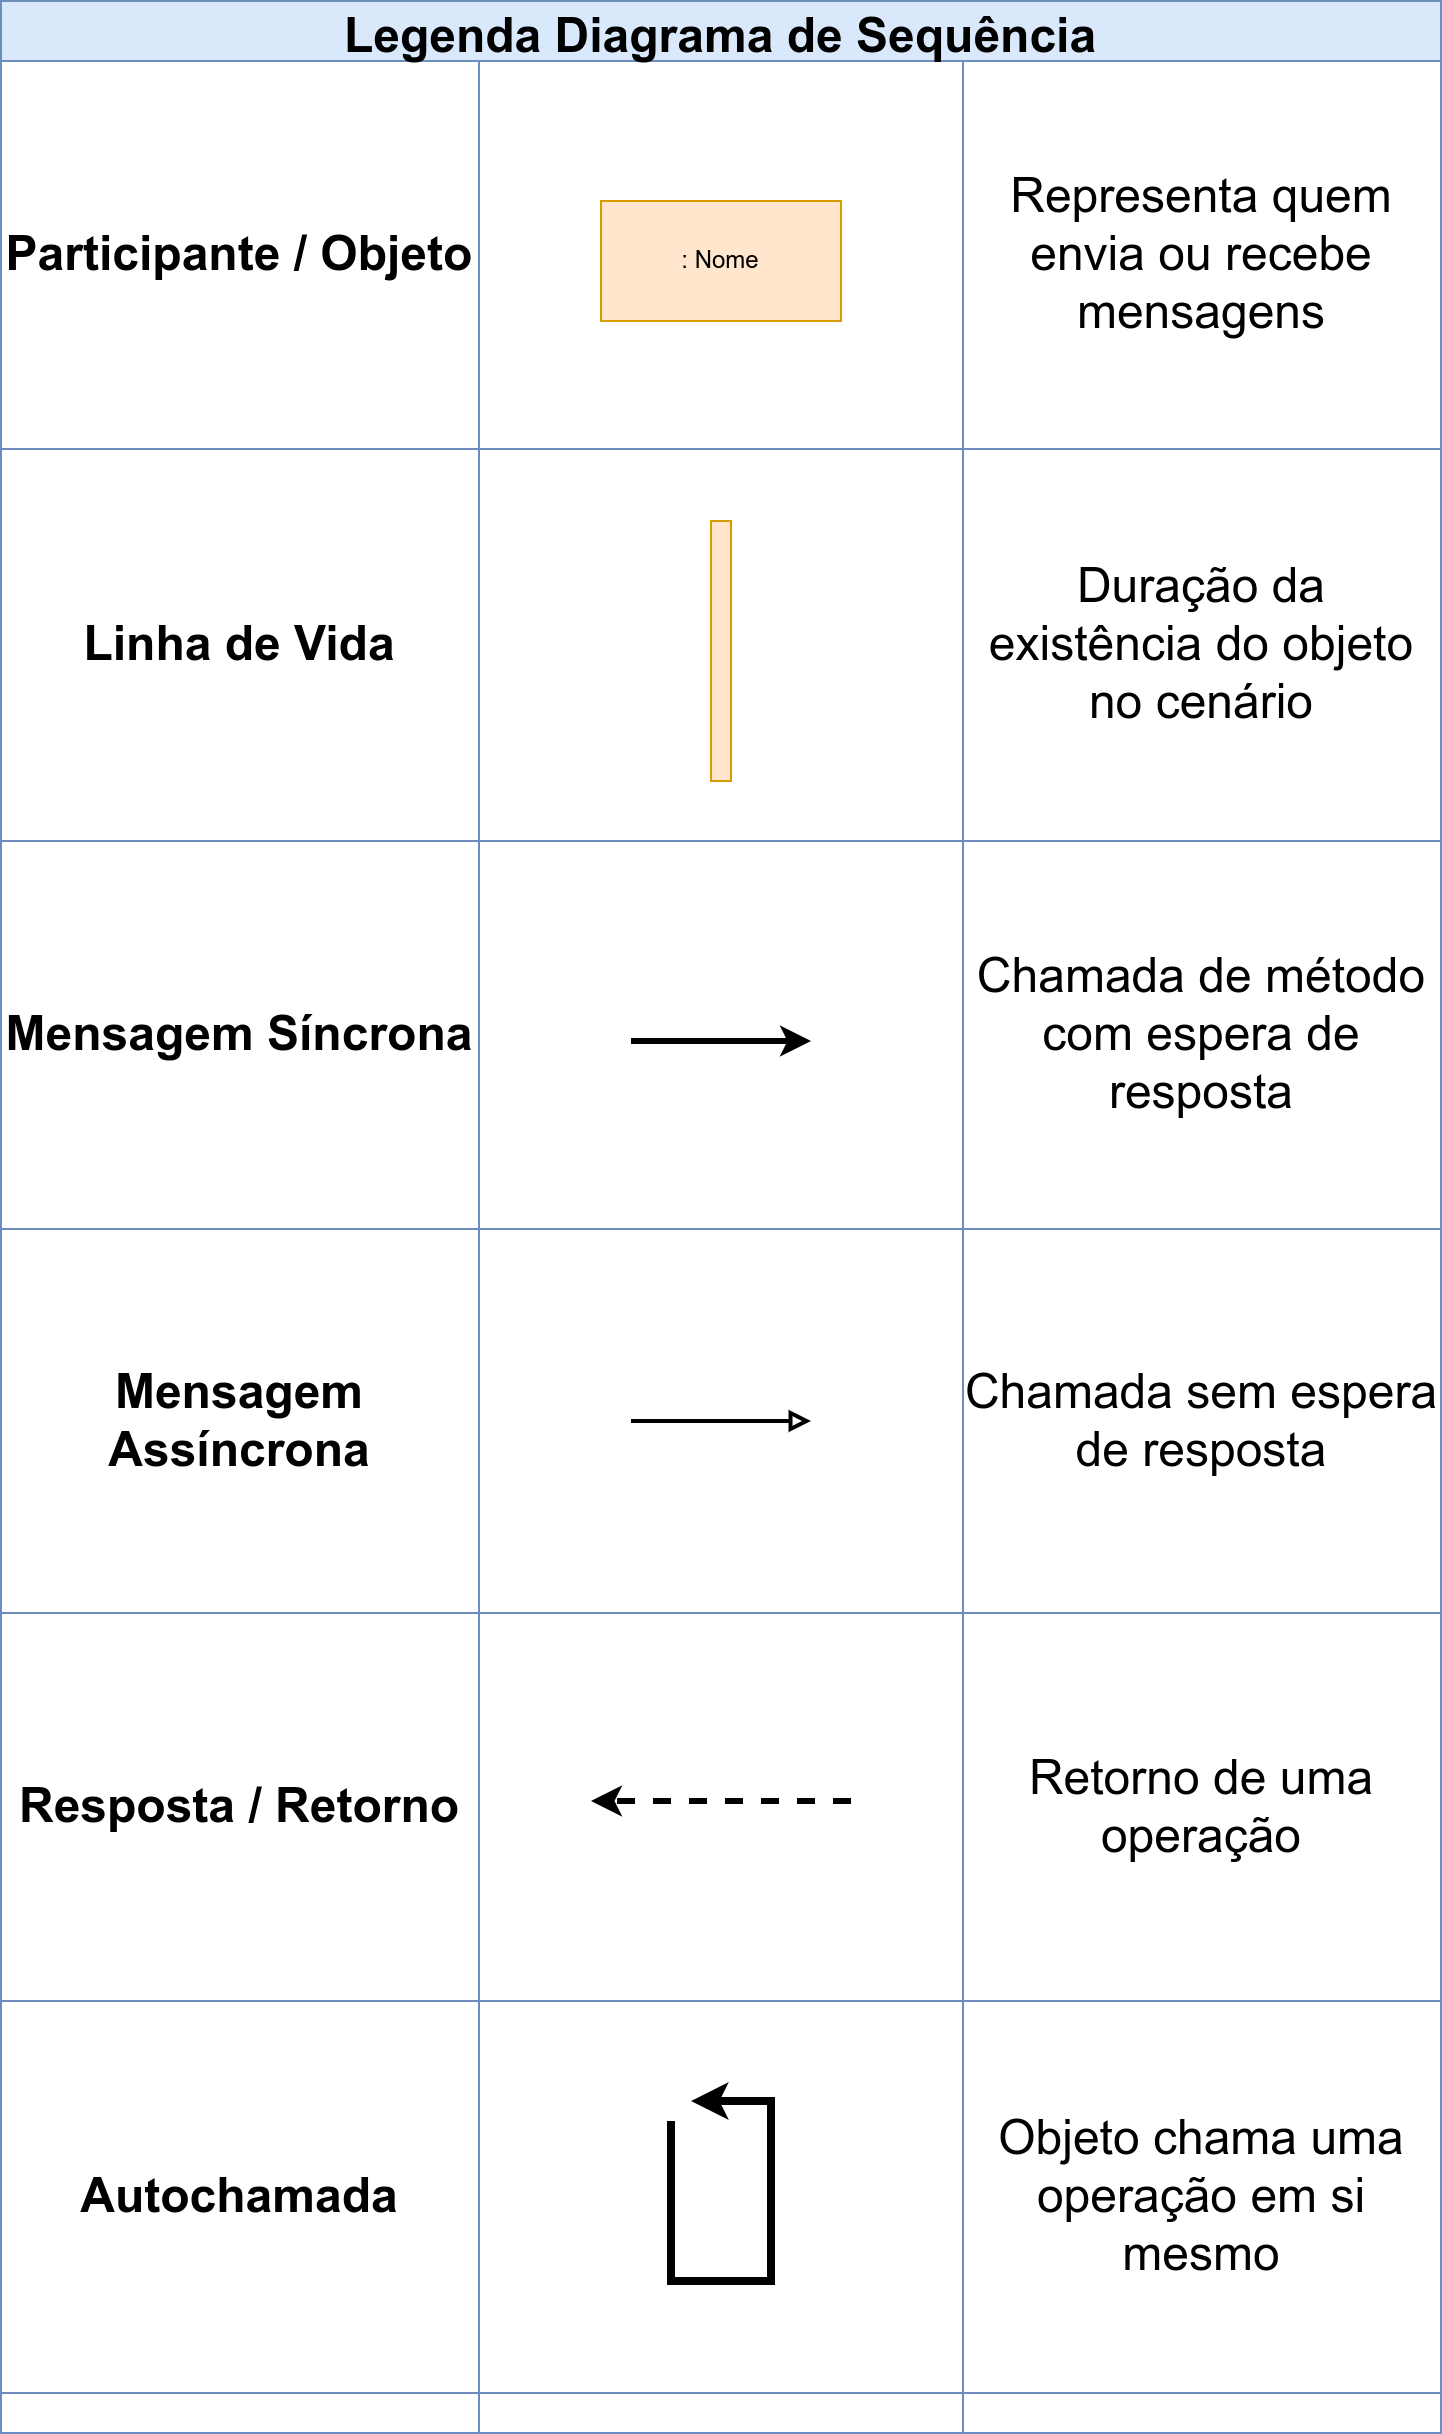

The diagram above was exported from draw.io. Its source (the exported page's mxGraphModel, read from the mxfile embedded in the PNG):
<mxGraphModel dx="1380" dy="843" grid="1" gridSize="10" guides="1" tooltips="1" connect="1" arrows="1" fold="1" page="1" pageScale="1" pageWidth="1419" pageHeight="1819" math="0" shadow="0">
  <root>
    <mxCell id="0" />
    <mxCell id="1" parent="0" />
    <mxCell id="qcAO2tqpcojkj_vtAqih-1" value="Legenda Diagrama de Sequência" style="shape=table;startSize=30;container=1;collapsible=0;childLayout=tableLayout;fontSize=24;fontStyle=1;fillColor=#dae8fc;strokeColor=#6c8ebf;" vertex="1" parent="1">
      <mxGeometry x="170" y="40" width="720" height="1216" as="geometry" />
    </mxCell>
    <mxCell id="qcAO2tqpcojkj_vtAqih-2" value="" style="shape=tableRow;horizontal=0;startSize=0;swimlaneHead=0;swimlaneBody=0;strokeColor=inherit;top=0;left=0;bottom=0;right=0;collapsible=0;dropTarget=0;fillColor=none;points=[[0,0.5],[1,0.5]];portConstraint=eastwest;" vertex="1" parent="qcAO2tqpcojkj_vtAqih-1">
      <mxGeometry y="30" width="720" height="194" as="geometry" />
    </mxCell>
    <mxCell id="qcAO2tqpcojkj_vtAqih-3" value="&lt;b&gt;&lt;font style=&quot;font-size: 24px;&quot;&gt;Participante / Objeto&lt;/font&gt;&lt;/b&gt;" style="shape=partialRectangle;html=1;whiteSpace=wrap;connectable=0;strokeColor=inherit;overflow=hidden;fillColor=none;top=0;left=0;bottom=0;right=0;pointerEvents=1;" vertex="1" parent="qcAO2tqpcojkj_vtAqih-2">
      <mxGeometry width="239" height="194" as="geometry">
        <mxRectangle width="239" height="194" as="alternateBounds" />
      </mxGeometry>
    </mxCell>
    <mxCell id="qcAO2tqpcojkj_vtAqih-4" value="" style="shape=partialRectangle;html=1;whiteSpace=wrap;connectable=0;strokeColor=inherit;overflow=hidden;fillColor=none;top=0;left=0;bottom=0;right=0;pointerEvents=1;" vertex="1" parent="qcAO2tqpcojkj_vtAqih-2">
      <mxGeometry x="239" width="242" height="194" as="geometry">
        <mxRectangle width="242" height="194" as="alternateBounds" />
      </mxGeometry>
    </mxCell>
    <mxCell id="qcAO2tqpcojkj_vtAqih-5" value="&lt;font style=&quot;font-size: 24px;&quot;&gt;Representa quem envia ou recebe mensagens&lt;/font&gt;" style="shape=partialRectangle;html=1;whiteSpace=wrap;connectable=0;strokeColor=inherit;overflow=hidden;fillColor=none;top=0;left=0;bottom=0;right=0;pointerEvents=1;" vertex="1" parent="qcAO2tqpcojkj_vtAqih-2">
      <mxGeometry x="481" width="239" height="194" as="geometry">
        <mxRectangle width="239" height="194" as="alternateBounds" />
      </mxGeometry>
    </mxCell>
    <mxCell id="qcAO2tqpcojkj_vtAqih-6" value="" style="shape=tableRow;horizontal=0;startSize=0;swimlaneHead=0;swimlaneBody=0;strokeColor=inherit;top=0;left=0;bottom=0;right=0;collapsible=0;dropTarget=0;fillColor=none;points=[[0,0.5],[1,0.5]];portConstraint=eastwest;" vertex="1" parent="qcAO2tqpcojkj_vtAqih-1">
      <mxGeometry y="224" width="720" height="196" as="geometry" />
    </mxCell>
    <mxCell id="qcAO2tqpcojkj_vtAqih-7" value="&lt;font style=&quot;font-size: 24px;&quot;&gt;&lt;b&gt;Linha de Vida&lt;/b&gt;&lt;/font&gt;" style="shape=partialRectangle;html=1;whiteSpace=wrap;connectable=0;strokeColor=inherit;overflow=hidden;fillColor=none;top=0;left=0;bottom=0;right=0;pointerEvents=1;" vertex="1" parent="qcAO2tqpcojkj_vtAqih-6">
      <mxGeometry width="239" height="196" as="geometry">
        <mxRectangle width="239" height="196" as="alternateBounds" />
      </mxGeometry>
    </mxCell>
    <mxCell id="qcAO2tqpcojkj_vtAqih-8" value="" style="shape=partialRectangle;html=1;whiteSpace=wrap;connectable=0;strokeColor=inherit;overflow=hidden;fillColor=none;top=0;left=0;bottom=0;right=0;pointerEvents=1;" vertex="1" parent="qcAO2tqpcojkj_vtAqih-6">
      <mxGeometry x="239" width="242" height="196" as="geometry">
        <mxRectangle width="242" height="196" as="alternateBounds" />
      </mxGeometry>
    </mxCell>
    <mxCell id="qcAO2tqpcojkj_vtAqih-9" value="&lt;font style=&quot;font-size: 24px;&quot;&gt;Duração da existência do objeto no cenário&lt;/font&gt;" style="shape=partialRectangle;html=1;whiteSpace=wrap;connectable=0;strokeColor=inherit;overflow=hidden;fillColor=none;top=0;left=0;bottom=0;right=0;pointerEvents=1;" vertex="1" parent="qcAO2tqpcojkj_vtAqih-6">
      <mxGeometry x="481" width="239" height="196" as="geometry">
        <mxRectangle width="239" height="196" as="alternateBounds" />
      </mxGeometry>
    </mxCell>
    <mxCell id="qcAO2tqpcojkj_vtAqih-10" value="" style="shape=tableRow;horizontal=0;startSize=0;swimlaneHead=0;swimlaneBody=0;strokeColor=inherit;top=0;left=0;bottom=0;right=0;collapsible=0;dropTarget=0;fillColor=none;points=[[0,0.5],[1,0.5]];portConstraint=eastwest;" vertex="1" parent="qcAO2tqpcojkj_vtAqih-1">
      <mxGeometry y="420" width="720" height="194" as="geometry" />
    </mxCell>
    <mxCell id="qcAO2tqpcojkj_vtAqih-11" value="&lt;font style=&quot;font-size: 24px;&quot;&gt;&lt;b&gt;Mensagem Síncrona&lt;/b&gt;&lt;/font&gt;" style="shape=partialRectangle;html=1;whiteSpace=wrap;connectable=0;strokeColor=inherit;overflow=hidden;fillColor=none;top=0;left=0;bottom=0;right=0;pointerEvents=1;" vertex="1" parent="qcAO2tqpcojkj_vtAqih-10">
      <mxGeometry width="239" height="194" as="geometry">
        <mxRectangle width="239" height="194" as="alternateBounds" />
      </mxGeometry>
    </mxCell>
    <mxCell id="qcAO2tqpcojkj_vtAqih-12" value="" style="shape=partialRectangle;html=1;whiteSpace=wrap;connectable=0;strokeColor=inherit;overflow=hidden;fillColor=none;top=0;left=0;bottom=0;right=0;pointerEvents=1;" vertex="1" parent="qcAO2tqpcojkj_vtAqih-10">
      <mxGeometry x="239" width="242" height="194" as="geometry">
        <mxRectangle width="242" height="194" as="alternateBounds" />
      </mxGeometry>
    </mxCell>
    <mxCell id="qcAO2tqpcojkj_vtAqih-13" value="&lt;font style=&quot;font-size: 24px;&quot;&gt;Chamada de método com espera de resposta&lt;/font&gt;" style="shape=partialRectangle;html=1;whiteSpace=wrap;connectable=0;strokeColor=inherit;overflow=hidden;fillColor=none;top=0;left=0;bottom=0;right=0;pointerEvents=1;" vertex="1" parent="qcAO2tqpcojkj_vtAqih-10">
      <mxGeometry x="481" width="239" height="194" as="geometry">
        <mxRectangle width="239" height="194" as="alternateBounds" />
      </mxGeometry>
    </mxCell>
    <mxCell id="qcAO2tqpcojkj_vtAqih-14" value="" style="shape=tableRow;horizontal=0;startSize=0;swimlaneHead=0;swimlaneBody=0;strokeColor=inherit;top=0;left=0;bottom=0;right=0;collapsible=0;dropTarget=0;fillColor=none;points=[[0,0.5],[1,0.5]];portConstraint=eastwest;" vertex="1" parent="qcAO2tqpcojkj_vtAqih-1">
      <mxGeometry y="614" width="720" height="192" as="geometry" />
    </mxCell>
    <mxCell id="qcAO2tqpcojkj_vtAqih-15" value="&lt;b&gt;&lt;font style=&quot;font-size: 24px;&quot;&gt;Mensagem Assíncrona&lt;/font&gt;&lt;/b&gt;" style="shape=partialRectangle;html=1;whiteSpace=wrap;connectable=0;strokeColor=inherit;overflow=hidden;fillColor=none;top=0;left=0;bottom=0;right=0;pointerEvents=1;" vertex="1" parent="qcAO2tqpcojkj_vtAqih-14">
      <mxGeometry width="239" height="192" as="geometry">
        <mxRectangle width="239" height="192" as="alternateBounds" />
      </mxGeometry>
    </mxCell>
    <mxCell id="qcAO2tqpcojkj_vtAqih-16" value="" style="shape=partialRectangle;html=1;whiteSpace=wrap;connectable=0;strokeColor=inherit;overflow=hidden;fillColor=none;top=0;left=0;bottom=0;right=0;pointerEvents=1;" vertex="1" parent="qcAO2tqpcojkj_vtAqih-14">
      <mxGeometry x="239" width="242" height="192" as="geometry">
        <mxRectangle width="242" height="192" as="alternateBounds" />
      </mxGeometry>
    </mxCell>
    <mxCell id="qcAO2tqpcojkj_vtAqih-17" value="&lt;font style=&quot;font-size: 24px;&quot;&gt;Chamada sem espera de resposta&lt;/font&gt;" style="shape=partialRectangle;html=1;whiteSpace=wrap;connectable=0;strokeColor=inherit;overflow=hidden;fillColor=none;top=0;left=0;bottom=0;right=0;pointerEvents=1;" vertex="1" parent="qcAO2tqpcojkj_vtAqih-14">
      <mxGeometry x="481" width="239" height="192" as="geometry">
        <mxRectangle width="239" height="192" as="alternateBounds" />
      </mxGeometry>
    </mxCell>
    <mxCell id="qcAO2tqpcojkj_vtAqih-18" value="" style="shape=tableRow;horizontal=0;startSize=0;swimlaneHead=0;swimlaneBody=0;strokeColor=inherit;top=0;left=0;bottom=0;right=0;collapsible=0;dropTarget=0;fillColor=none;points=[[0,0.5],[1,0.5]];portConstraint=eastwest;" vertex="1" parent="qcAO2tqpcojkj_vtAqih-1">
      <mxGeometry y="806" width="720" height="194" as="geometry" />
    </mxCell>
    <mxCell id="qcAO2tqpcojkj_vtAqih-19" value="&lt;b&gt;&lt;font style=&quot;font-size: 24px;&quot;&gt;Resposta / Retorno&lt;/font&gt;&lt;/b&gt;" style="shape=partialRectangle;html=1;whiteSpace=wrap;connectable=0;strokeColor=inherit;overflow=hidden;fillColor=none;top=0;left=0;bottom=0;right=0;pointerEvents=1;" vertex="1" parent="qcAO2tqpcojkj_vtAqih-18">
      <mxGeometry width="239" height="194" as="geometry">
        <mxRectangle width="239" height="194" as="alternateBounds" />
      </mxGeometry>
    </mxCell>
    <mxCell id="qcAO2tqpcojkj_vtAqih-20" value="" style="shape=partialRectangle;html=1;whiteSpace=wrap;connectable=0;strokeColor=inherit;overflow=hidden;fillColor=none;top=0;left=0;bottom=0;right=0;pointerEvents=1;" vertex="1" parent="qcAO2tqpcojkj_vtAqih-18">
      <mxGeometry x="239" width="242" height="194" as="geometry">
        <mxRectangle width="242" height="194" as="alternateBounds" />
      </mxGeometry>
    </mxCell>
    <mxCell id="qcAO2tqpcojkj_vtAqih-21" value="&lt;font style=&quot;font-size: 24px;&quot;&gt;Retorno de uma operação&lt;/font&gt;" style="shape=partialRectangle;html=1;whiteSpace=wrap;connectable=0;strokeColor=inherit;overflow=hidden;fillColor=none;top=0;left=0;bottom=0;right=0;pointerEvents=1;" vertex="1" parent="qcAO2tqpcojkj_vtAqih-18">
      <mxGeometry x="481" width="239" height="194" as="geometry">
        <mxRectangle width="239" height="194" as="alternateBounds" />
      </mxGeometry>
    </mxCell>
    <mxCell id="qcAO2tqpcojkj_vtAqih-22" value="" style="shape=tableRow;horizontal=0;startSize=0;swimlaneHead=0;swimlaneBody=0;strokeColor=inherit;top=0;left=0;bottom=0;right=0;collapsible=0;dropTarget=0;fillColor=none;points=[[0,0.5],[1,0.5]];portConstraint=eastwest;" vertex="1" parent="qcAO2tqpcojkj_vtAqih-1">
      <mxGeometry y="1000" width="720" height="196" as="geometry" />
    </mxCell>
    <mxCell id="qcAO2tqpcojkj_vtAqih-23" value="&lt;b&gt;&lt;font style=&quot;font-size: 24px;&quot;&gt;Autochamada&lt;/font&gt;&lt;/b&gt;" style="shape=partialRectangle;html=1;whiteSpace=wrap;connectable=0;strokeColor=inherit;overflow=hidden;fillColor=none;top=0;left=0;bottom=0;right=0;pointerEvents=1;" vertex="1" parent="qcAO2tqpcojkj_vtAqih-22">
      <mxGeometry width="239" height="196" as="geometry">
        <mxRectangle width="239" height="196" as="alternateBounds" />
      </mxGeometry>
    </mxCell>
    <mxCell id="qcAO2tqpcojkj_vtAqih-24" value="" style="shape=partialRectangle;html=1;whiteSpace=wrap;connectable=0;strokeColor=inherit;overflow=hidden;fillColor=none;top=0;left=0;bottom=0;right=0;pointerEvents=1;" vertex="1" parent="qcAO2tqpcojkj_vtAqih-22">
      <mxGeometry x="239" width="242" height="196" as="geometry">
        <mxRectangle width="242" height="196" as="alternateBounds" />
      </mxGeometry>
    </mxCell>
    <mxCell id="qcAO2tqpcojkj_vtAqih-25" value="&lt;font style=&quot;font-size: 24px;&quot;&gt;Objeto chama uma operação em si mesmo&lt;/font&gt;" style="shape=partialRectangle;html=1;whiteSpace=wrap;connectable=0;strokeColor=inherit;overflow=hidden;fillColor=none;top=0;left=0;bottom=0;right=0;pointerEvents=1;" vertex="1" parent="qcAO2tqpcojkj_vtAqih-22">
      <mxGeometry x="481" width="239" height="196" as="geometry">
        <mxRectangle width="239" height="196" as="alternateBounds" />
      </mxGeometry>
    </mxCell>
    <mxCell id="qcAO2tqpcojkj_vtAqih-26" value="" style="shape=tableRow;horizontal=0;startSize=0;swimlaneHead=0;swimlaneBody=0;strokeColor=inherit;top=0;left=0;bottom=0;right=0;collapsible=0;dropTarget=0;fillColor=none;points=[[0,0.5],[1,0.5]];portConstraint=eastwest;" vertex="1" parent="qcAO2tqpcojkj_vtAqih-1">
      <mxGeometry y="1196" width="720" height="20" as="geometry" />
    </mxCell>
    <mxCell id="qcAO2tqpcojkj_vtAqih-27" value="" style="shape=partialRectangle;html=1;whiteSpace=wrap;connectable=0;strokeColor=inherit;overflow=hidden;fillColor=none;top=0;left=0;bottom=0;right=0;pointerEvents=1;" vertex="1" parent="qcAO2tqpcojkj_vtAqih-26">
      <mxGeometry width="239" height="20" as="geometry">
        <mxRectangle width="239" height="20" as="alternateBounds" />
      </mxGeometry>
    </mxCell>
    <mxCell id="qcAO2tqpcojkj_vtAqih-28" value="" style="shape=partialRectangle;html=1;whiteSpace=wrap;connectable=0;strokeColor=inherit;overflow=hidden;fillColor=none;top=0;left=0;bottom=0;right=0;pointerEvents=1;" vertex="1" parent="qcAO2tqpcojkj_vtAqih-26">
      <mxGeometry x="239" width="242" height="20" as="geometry">
        <mxRectangle width="242" height="20" as="alternateBounds" />
      </mxGeometry>
    </mxCell>
    <mxCell id="qcAO2tqpcojkj_vtAqih-29" value="" style="shape=partialRectangle;html=1;whiteSpace=wrap;connectable=0;strokeColor=inherit;overflow=hidden;fillColor=none;top=0;left=0;bottom=0;right=0;pointerEvents=1;" vertex="1" parent="qcAO2tqpcojkj_vtAqih-26">
      <mxGeometry x="481" width="239" height="20" as="geometry">
        <mxRectangle width="239" height="20" as="alternateBounds" />
      </mxGeometry>
    </mxCell>
    <mxCell id="qcAO2tqpcojkj_vtAqih-30" value="" style="html=1;points=[];perimeter=orthogonalPerimeter;fillColor=#ffe6cc;strokeColor=#d79b00;" vertex="1" parent="1">
      <mxGeometry x="525" y="300" width="10" height="130" as="geometry" />
    </mxCell>
    <mxCell id="qcAO2tqpcojkj_vtAqih-31" value=": Nome" style="rounded=0;whiteSpace=wrap;html=1;fillColor=#ffe6cc;strokeColor=#d79b00;" vertex="1" parent="1">
      <mxGeometry x="470" y="140" width="120" height="60" as="geometry" />
    </mxCell>
    <mxCell id="qcAO2tqpcojkj_vtAqih-32" value="" style="endArrow=classic;html=1;rounded=0;strokeWidth=3;" edge="1" parent="1">
      <mxGeometry width="50" height="50" relative="1" as="geometry">
        <mxPoint x="485" y="560" as="sourcePoint" />
        <mxPoint x="575" y="560" as="targetPoint" />
      </mxGeometry>
    </mxCell>
    <mxCell id="qcAO2tqpcojkj_vtAqih-33" value="" style="endArrow=block;html=1;rounded=0;strokeWidth=2;endFill=0;" edge="1" parent="1">
      <mxGeometry width="50" height="50" relative="1" as="geometry">
        <mxPoint x="485" y="750" as="sourcePoint" />
        <mxPoint x="575" y="750" as="targetPoint" />
      </mxGeometry>
    </mxCell>
    <mxCell id="qcAO2tqpcojkj_vtAqih-34" value="" style="endArrow=classic;html=1;rounded=0;strokeWidth=3;dashed=1;" edge="1" parent="1">
      <mxGeometry width="50" height="50" relative="1" as="geometry">
        <mxPoint x="595" y="940" as="sourcePoint" />
        <mxPoint x="465" y="940" as="targetPoint" />
      </mxGeometry>
    </mxCell>
    <mxCell id="qcAO2tqpcojkj_vtAqih-35" value="" style="endArrow=classic;html=1;rounded=0;strokeWidth=4;edgeStyle=orthogonalEdgeStyle;" edge="1" parent="1">
      <mxGeometry width="50" height="50" relative="1" as="geometry">
        <mxPoint x="505" y="1100" as="sourcePoint" />
        <mxPoint x="515" y="1090" as="targetPoint" />
        <Array as="points">
          <mxPoint x="505" y="1180" />
          <mxPoint x="555" y="1180" />
          <mxPoint x="555" y="1090" />
        </Array>
      </mxGeometry>
    </mxCell>
  </root>
</mxGraphModel>